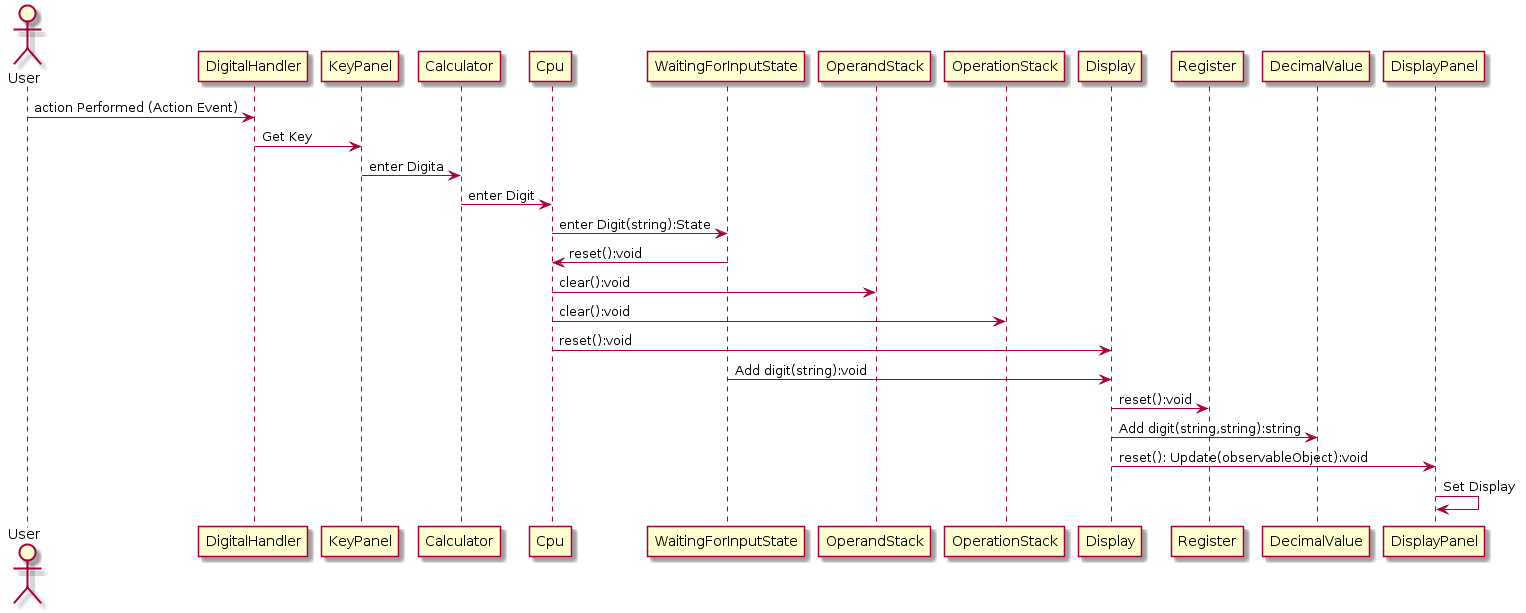

The diagram above was rendered by PlantUML. Its source (embedded in the PNG):
@startuml
actor User
User -> DigitalHandler : action Performed (Action Event)
DigitalHandler -> KeyPanel : Get Key
KeyPanel -> Calculator : enter Digita
Calculator -> Cpu :enter Digit 
Cpu -> WaitingForInputState : enter Digit(string):State
Cpu <- WaitingForInputState : reset():void
Cpu -> OperandStack : clear():void
Cpu -> OperationStack : clear():void
Cpu -> Display: reset():void
WaitingForInputState -> Display : Add digit(string):void
Display -> Register : reset():void
Display -> DecimalValue: Add digit(string,string):string
Display -> DisplayPanel : reset(): Update(observableObject):void
DisplayPanel -> DisplayPanel : Set Display
@enduml